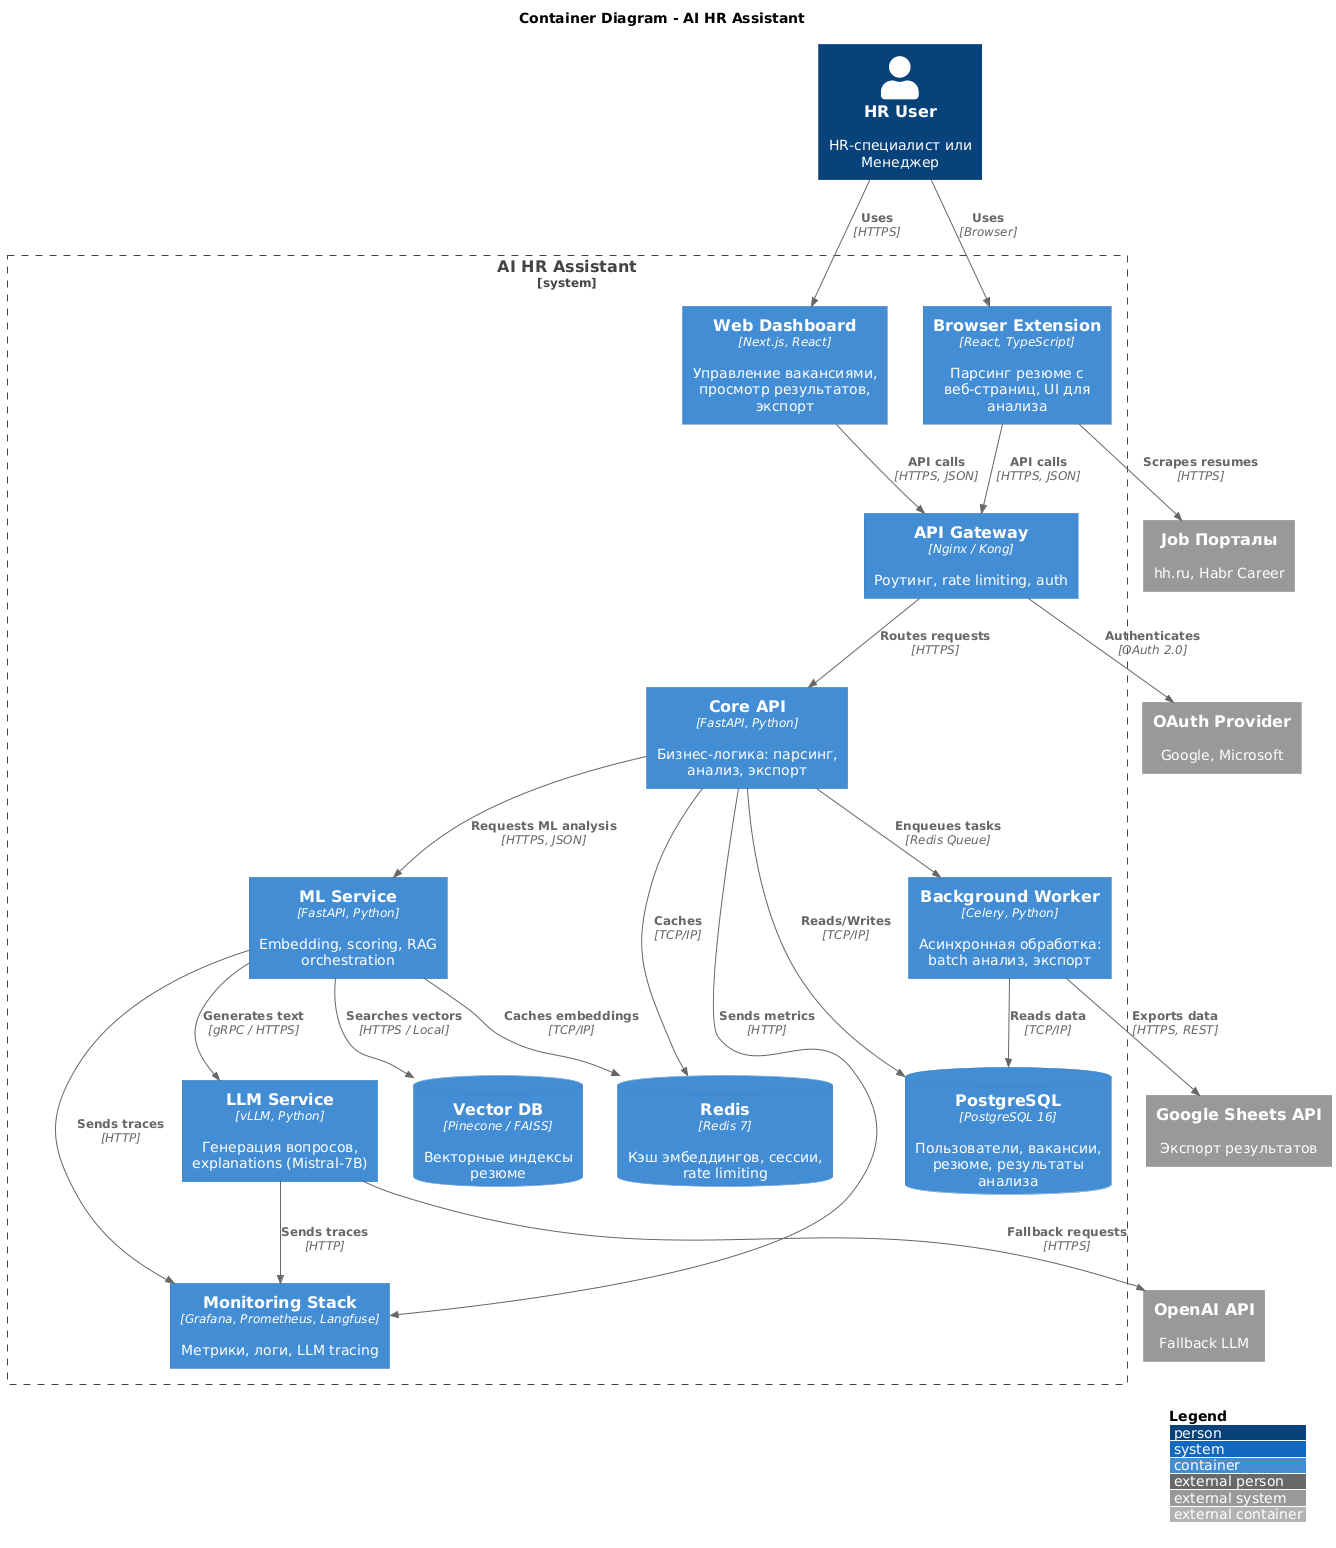

The diagram above was rendered by PlantUML. Its source (embedded in the PNG):
@startuml
!include https://raw.githubusercontent.com/plantuml-stdlib/C4-PlantUML/master/C4_Container.puml

LAYOUT_WITH_LEGEND()

title Container Diagram - AI HR Assistant

Person(hr_user, "HR User", "HR-специалист или Менеджер")

System_Boundary(ai_hr_assistant, "AI HR Assistant") {
    Container(browser_extension, "Browser Extension", "React, TypeScript", "Парсинг резюме с веб-страниц, UI для анализа")
    Container(web_app, "Web Dashboard", "Next.js, React", "Управление вакансиями, просмотр результатов, экспорт")
    
    Container(api_gateway, "API Gateway", "Nginx / Kong", "Роутинг, rate limiting, auth")
    
    Container(core_api, "Core API", "FastAPI, Python", "Бизнес-логика: парсинг, анализ, экспорт")
    Container(ml_service, "ML Service", "FastAPI, Python", "Embedding, scoring, RAG orchestration")
    Container(llm_service, "LLM Service", "vLLM, Python", "Генерация вопросов, explanations (Mistral-7B)")
    
    ContainerDb(postgres, "PostgreSQL", "PostgreSQL 16", "Пользователи, вакансии, резюме, результаты анализа")
    ContainerDb(redis, "Redis", "Redis 7", "Кэш эмбеддингов, сессии, rate limiting")
    ContainerDb(vector_db, "Vector DB", "Pinecone / FAISS", "Векторные индексы резюме")
    
    Container(worker, "Background Worker", "Celery, Python", "Асинхронная обработка: batch анализ, экспорт")
    Container(monitoring, "Monitoring Stack", "Grafana, Prometheus, Langfuse", "Метрики, логи, LLM tracing")
}

System_Ext(job_portals, "Job Порталы", "hh.ru, Habr Career")
System_Ext(openai_api, "OpenAI API", "Fallback LLM")
System_Ext(google_sheets, "Google Sheets API", "Экспорт результатов")
System_Ext(oauth_provider, "OAuth Provider", "Google, Microsoft")

Rel(hr_user, browser_extension, "Uses", "Browser")
Rel(hr_user, web_app, "Uses", "HTTPS")

Rel(browser_extension, api_gateway, "API calls", "HTTPS, JSON")
Rel(web_app, api_gateway, "API calls", "HTTPS, JSON")

Rel(api_gateway, core_api, "Routes requests", "HTTPS")
Rel(api_gateway, oauth_provider, "Authenticates", "OAuth 2.0")

Rel(core_api, ml_service, "Requests ML analysis", "HTTPS, JSON")
Rel(core_api, postgres, "Reads/Writes", "TCP/IP")
Rel(core_api, redis, "Caches", "TCP/IP")
Rel(core_api, worker, "Enqueues tasks", "Redis Queue")

Rel(ml_service, llm_service, "Generates text", "gRPC / HTTPS")
Rel(ml_service, vector_db, "Searches vectors", "HTTPS / Local")
Rel(ml_service, redis, "Caches embeddings", "TCP/IP")

Rel(llm_service, openai_api, "Fallback requests", "HTTPS")

Rel(worker, google_sheets, "Exports data", "HTTPS, REST")
Rel(worker, postgres, "Reads data", "TCP/IP")

Rel(core_api, monitoring, "Sends metrics", "HTTP")
Rel(ml_service, monitoring, "Sends traces", "HTTP")
Rel(llm_service, monitoring, "Sends traces", "HTTP")

Rel(browser_extension, job_portals, "Scrapes resumes", "HTTPS")
@enduml